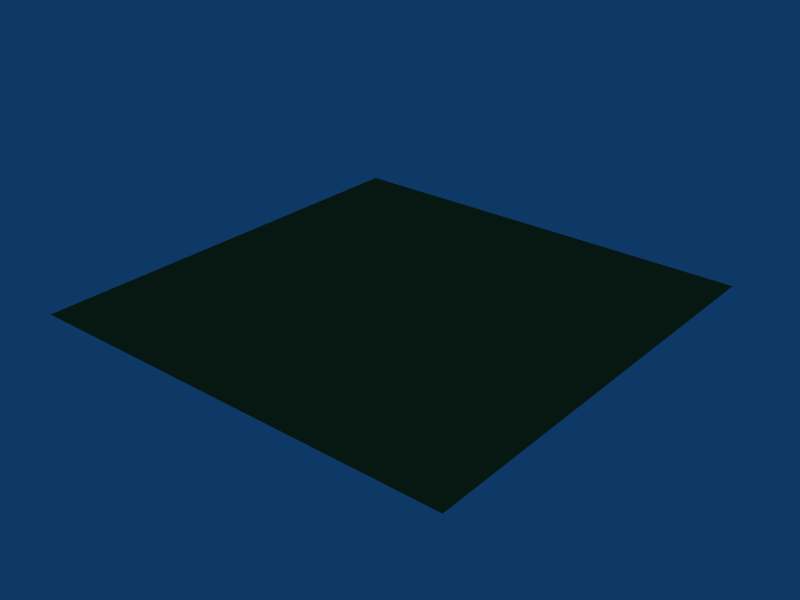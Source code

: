 # Source: gold_dark.blend  (saved by Blender 2.45.15; exported with 4.5.12 LTS)
import bpy
from mathutils import Matrix  # noqa: F401  (used for matrix-valued properties, if any)

bpy.ops.wm.read_factory_settings(use_empty=True)
scene = bpy.context.scene
scene.name = 'Scene'

# ---- collections
col_collection_1 = bpy.data.collections.new('Collection 1'); scene.collection.children.link(col_collection_1)

# ---- materials (node trees are filled in below, after node groups)
mat_material_004 = bpy.data.materials.new('Material.004')
mat_material_004.alpha_threshold = 0.0
mat_material_004.diffuse_color = (0.4936, 0.4094, 0.1805, 1.0)
mat_material_004.roughness = 0.5
mat_material_004.specular_intensity = 0.6241
mat_material_004.line_color = (0.0, 0.0, 0.0, 1.0)

# ---- material node trees

# ---- world
world_world = bpy.data.worlds.new('World'); scene.world = world_world
world_world.color = (0.05656, 0.2208, 0.4)
world_world.use_sun_shadow = False
world_world.sun_shadow_jitter_overblur = 0.0
world_world.cycles.sampling_method = 'MANUAL'
world_world.cycles.sample_map_resolution = 256

# ---- meshes
me_plane = bpy.data.meshes.new('Plane')
me_plane.from_pydata([(1.0, 1.0, 0.0), (1.0, -1.0, 0.0), (-1.0, -1.0, 0.0), (-1.0, 1.0, 0.0)], [], [(0, 3, 2, 1)])
me_plane.materials.append(mat_material_004)
me_plane.use_remesh_preserve_volume = False
me_plane.use_remesh_preserve_attributes = False
me_plane.use_mirror_vertex_groups = False
me_plane.update()

# ---- objects
ob_plane = bpy.data.objects.new('Plane', me_plane)

# ---- transforms, parenting, visibility, modifiers, constraints
ob_plane.location = (0.0, 0.0, 0.0)
ob_plane.lock_rotations_4d = False
ob_plane.empty_display_type = 'ARROWS'
ob_plane.color = (0.0, 0.0, 0.0, 1.0)
ob_plane.lineart.crease_threshold = 0.0

# ---- collection membership
col_collection_1.objects.link(ob_plane)

# ---- scene / render settings (as saved in the file)
scene.frame_start = 1; scene.frame_end = 250; scene.frame_set(1)
scene.render.engine = 'BLENDER_EEVEE_NEXT'
scene.render.image_settings.file_format = 'JPEG'
scene.render.image_settings.color_mode = 'RGB'
scene.render.image_settings.compression = 90
scene.render.resolution_x = 800
scene.render.resolution_y = 600
scene.render.pixel_aspect_x = 100.0
scene.render.pixel_aspect_y = 100.0
scene.render.fps = 25
scene.render.dither_intensity = 0.0
scene.render.use_compositing = False
scene.render.use_sequencer = False
scene.render.bake_margin = 2
scene.render.bake_bias = 0.0
scene.render.use_stamp_time = False
scene.render.use_stamp_date = False
scene.render.use_stamp_frame = False
scene.render.use_stamp_camera = False
scene.render.use_stamp_scene = False
scene.render.use_stamp_filename = False
scene.render.use_stamp_render_time = False
scene.render.stamp_font_size = 0
scene.cycles.use_denoising = False
scene.cycles.samples = 10
scene.cycles.sampling_pattern = 'TABULATED_SOBOL'
scene.cycles.light_sampling_threshold = 0.0
scene.cycles.use_adaptive_sampling = False
scene.cycles.use_light_tree = False
scene.cycles.blur_glossy = 0.0
scene.cycles.volume_bounces = 1
scene.cycles.pixel_filter_type = 'GAUSSIAN'
scene.cycles.sample_clamp_indirect = 0.0
scene.view_settings.view_transform = 'Raw'
bpy.context.view_layer.update()

# ---- added for rendering (the .blend has no active camera): camera
cam_auto = bpy.data.cameras.new('AutoCamera')
cam_auto.lens = 50.0
cam_auto.sensor_width = 36.0
cam_auto.clip_end = 1000.0
ob_auto_camera = bpy.data.objects.new('AutoCamera', cam_auto)
scene.collection.objects.link(ob_auto_camera)
ob_auto_camera.location = (2.61693, -3.14032, 2.09354)
ob_auto_camera.rotation_euler = (1.09748, -7.21219e-08, 0.694738)
scene.camera = ob_auto_camera
bpy.context.view_layer.update()
